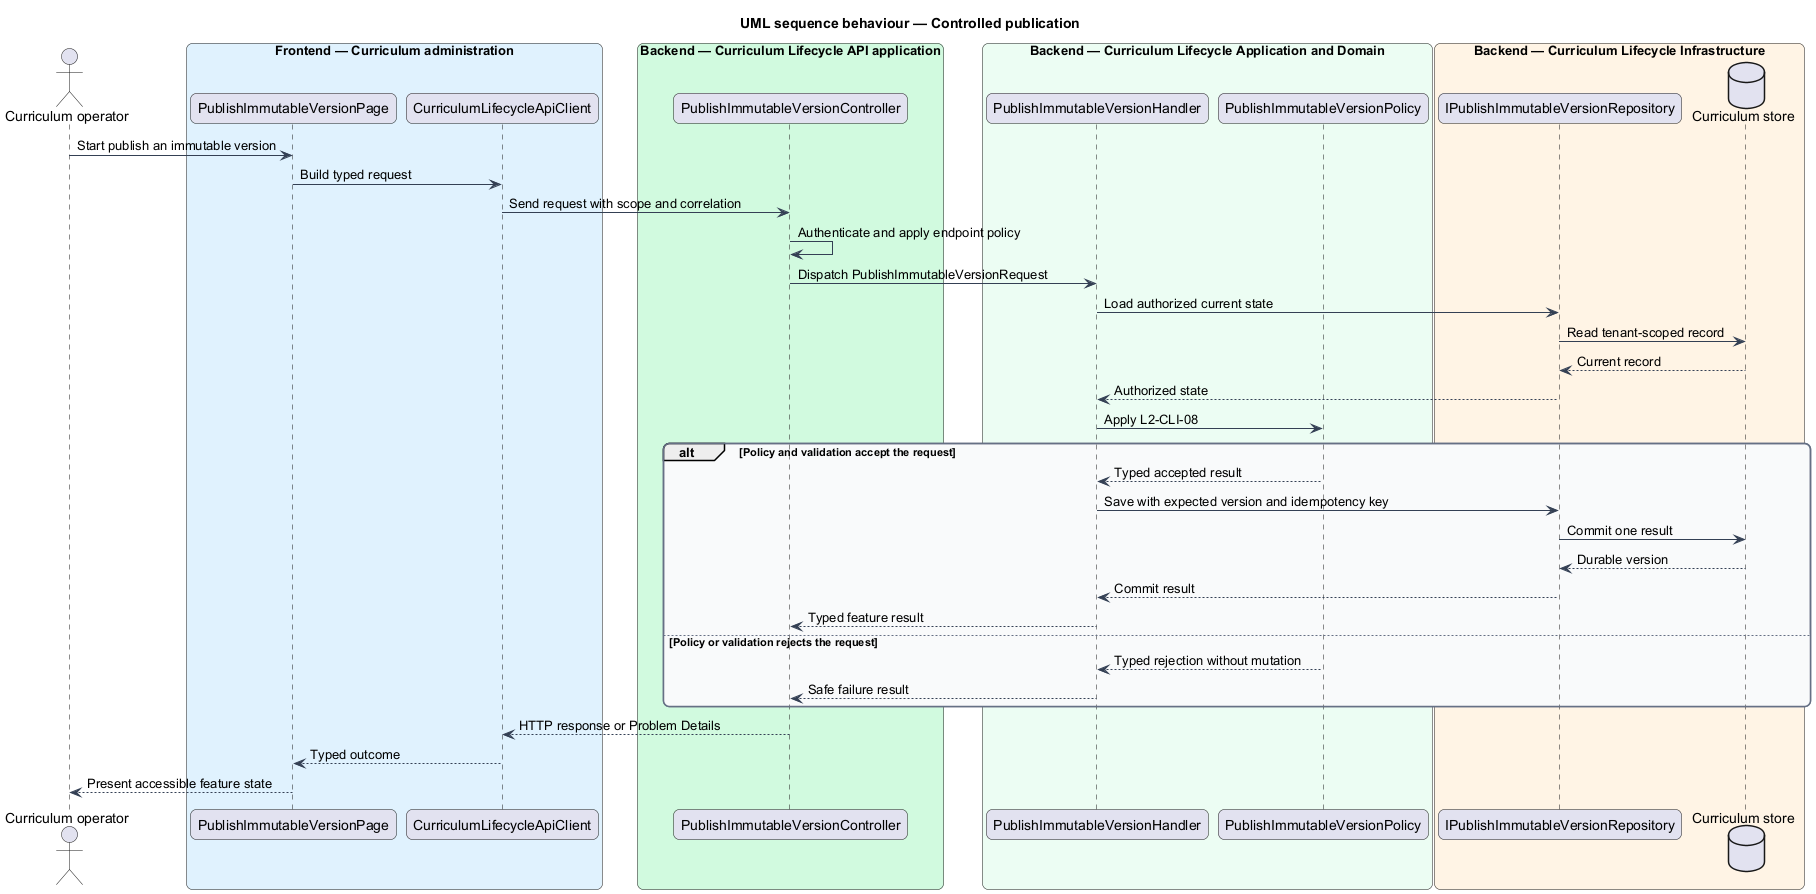

The diagram above was rendered by PlantUML. Its source (embedded in the PNG):
@startuml
title UML sequence behaviour — Controlled publication
skinparam backgroundColor #FFFFFF
skinparam shadowing false
skinparam roundcorner 12
skinparam defaultFontName Arial
skinparam ArrowColor #344054
skinparam rectangle {
  BorderColor #344054
  FontColor #101828
}
skinparam package {
  BorderColor #667085
  FontColor #101828
  BackgroundColor #F9FAFB
}
actor "Curriculum operator" as actor
box "Frontend — Curriculum administration" #E0F2FE
  participant "PublishImmutableVersionPage" as entry
  participant "CurriculumLifecycleApiClient" as client
end box
box "Backend — Curriculum Lifecycle API application" #D1FADF
  participant "PublishImmutableVersionController" as controller
end box
box "Backend — Curriculum Lifecycle Application and Domain" #ECFDF3
  participant "PublishImmutableVersionHandler" as handler
  participant "PublishImmutableVersionPolicy" as policy
end box
box "Backend — Curriculum Lifecycle Infrastructure" #FFF4E5
  participant "IPublishImmutableVersionRepository" as repository
  database "Curriculum store" as store
end box
actor -> entry : Start publish an immutable version
entry -> client : Build typed request
client -> controller : Send request with scope and correlation
controller -> controller : Authenticate and apply endpoint policy
controller -> handler : Dispatch PublishImmutableVersionRequest
handler -> repository : Load authorized current state
repository -> store : Read tenant-scoped record
store --> repository : Current record
repository --> handler : Authorized state
handler -> policy : Apply L2-CLI-08
alt Policy and validation accept the request
  policy --> handler : Typed accepted result
  handler -> repository : Save with expected version and idempotency key
  repository -> store : Commit one result
  store --> repository : Durable version
  repository --> handler : Commit result
  handler --> controller : Typed feature result
else Policy or validation rejects the request
  policy --> handler : Typed rejection without mutation
  handler --> controller : Safe failure result
end
controller --> client : HTTP response or Problem Details
client --> entry : Typed outcome
entry --> actor : Present accessible feature state
@enduml